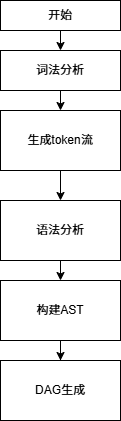

The diagram above was exported from draw.io. Its source (the exported page's mxGraphModel, read from the mxfile embedded in the PNG):
<mxGraphModel dx="1034" dy="570" grid="1" gridSize="10" guides="1" tooltips="1" connect="1" arrows="1" fold="1" page="1" pageScale="1" pageWidth="827" pageHeight="1169" math="0" shadow="0">
  <root>
    <mxCell id="0" />
    <mxCell id="1" parent="0" />
    <mxCell id="4OM05fyH5A4905twDGa--7" style="edgeStyle=orthogonalEdgeStyle;rounded=0;orthogonalLoop=1;jettySize=auto;html=1;exitX=0.5;exitY=1;exitDx=0;exitDy=0;entryX=0.5;entryY=0;entryDx=0;entryDy=0;fontFamily=Helvetica;fontSize=12;fontColor=default;" edge="1" parent="1" source="4OM05fyH5A4905twDGa--1" target="4OM05fyH5A4905twDGa--2">
      <mxGeometry relative="1" as="geometry" />
    </mxCell>
    <mxCell id="4OM05fyH5A4905twDGa--1" value="开始" style="rounded=0;whiteSpace=wrap;html=1;" vertex="1" parent="1">
      <mxGeometry x="370" y="50" width="120" height="30" as="geometry" />
    </mxCell>
    <mxCell id="4OM05fyH5A4905twDGa--8" style="edgeStyle=orthogonalEdgeStyle;rounded=0;orthogonalLoop=1;jettySize=auto;html=1;exitX=0.5;exitY=1;exitDx=0;exitDy=0;entryX=0.5;entryY=0;entryDx=0;entryDy=0;fontFamily=Helvetica;fontSize=12;fontColor=default;" edge="1" parent="1" source="4OM05fyH5A4905twDGa--2" target="4OM05fyH5A4905twDGa--3">
      <mxGeometry relative="1" as="geometry" />
    </mxCell>
    <mxCell id="4OM05fyH5A4905twDGa--2" value="词法分析" style="rounded=0;whiteSpace=wrap;html=1;" vertex="1" parent="1">
      <mxGeometry x="370" y="100" width="120" height="40" as="geometry" />
    </mxCell>
    <mxCell id="4OM05fyH5A4905twDGa--9" style="edgeStyle=orthogonalEdgeStyle;rounded=0;orthogonalLoop=1;jettySize=auto;html=1;exitX=0.5;exitY=1;exitDx=0;exitDy=0;entryX=0.5;entryY=0;entryDx=0;entryDy=0;fontFamily=Helvetica;fontSize=12;fontColor=default;" edge="1" parent="1" source="4OM05fyH5A4905twDGa--3" target="4OM05fyH5A4905twDGa--4">
      <mxGeometry relative="1" as="geometry" />
    </mxCell>
    <mxCell id="4OM05fyH5A4905twDGa--3" value="生成token流" style="rounded=0;whiteSpace=wrap;html=1;" vertex="1" parent="1">
      <mxGeometry x="370" y="160" width="120" height="60" as="geometry" />
    </mxCell>
    <mxCell id="4OM05fyH5A4905twDGa--10" style="edgeStyle=orthogonalEdgeStyle;rounded=0;orthogonalLoop=1;jettySize=auto;html=1;exitX=0.5;exitY=1;exitDx=0;exitDy=0;entryX=0.5;entryY=0;entryDx=0;entryDy=0;fontFamily=Helvetica;fontSize=12;fontColor=default;" edge="1" parent="1" source="4OM05fyH5A4905twDGa--4" target="4OM05fyH5A4905twDGa--5">
      <mxGeometry relative="1" as="geometry" />
    </mxCell>
    <mxCell id="4OM05fyH5A4905twDGa--4" value="语法分析" style="rounded=0;whiteSpace=wrap;html=1;strokeColor=default;align=center;verticalAlign=middle;fillColor=default;" vertex="1" parent="1">
      <mxGeometry x="370" y="250" width="120" height="60" as="geometry" />
    </mxCell>
    <mxCell id="4OM05fyH5A4905twDGa--11" style="edgeStyle=orthogonalEdgeStyle;rounded=0;orthogonalLoop=1;jettySize=auto;html=1;exitX=0.5;exitY=1;exitDx=0;exitDy=0;fontFamily=Helvetica;fontSize=12;fontColor=default;" edge="1" parent="1" source="4OM05fyH5A4905twDGa--5" target="4OM05fyH5A4905twDGa--6">
      <mxGeometry relative="1" as="geometry" />
    </mxCell>
    <mxCell id="4OM05fyH5A4905twDGa--5" value="构建AST" style="rounded=0;whiteSpace=wrap;html=1;strokeColor=default;align=center;verticalAlign=middle;fillColor=default;" vertex="1" parent="1">
      <mxGeometry x="370" y="330" width="120" height="60" as="geometry" />
    </mxCell>
    <mxCell id="4OM05fyH5A4905twDGa--6" value="DAG生成" style="rounded=0;whiteSpace=wrap;html=1;strokeColor=default;align=center;verticalAlign=middle;fillColor=default;" vertex="1" parent="1">
      <mxGeometry x="370" y="410" width="120" height="60" as="geometry" />
    </mxCell>
  </root>
</mxGraphModel>